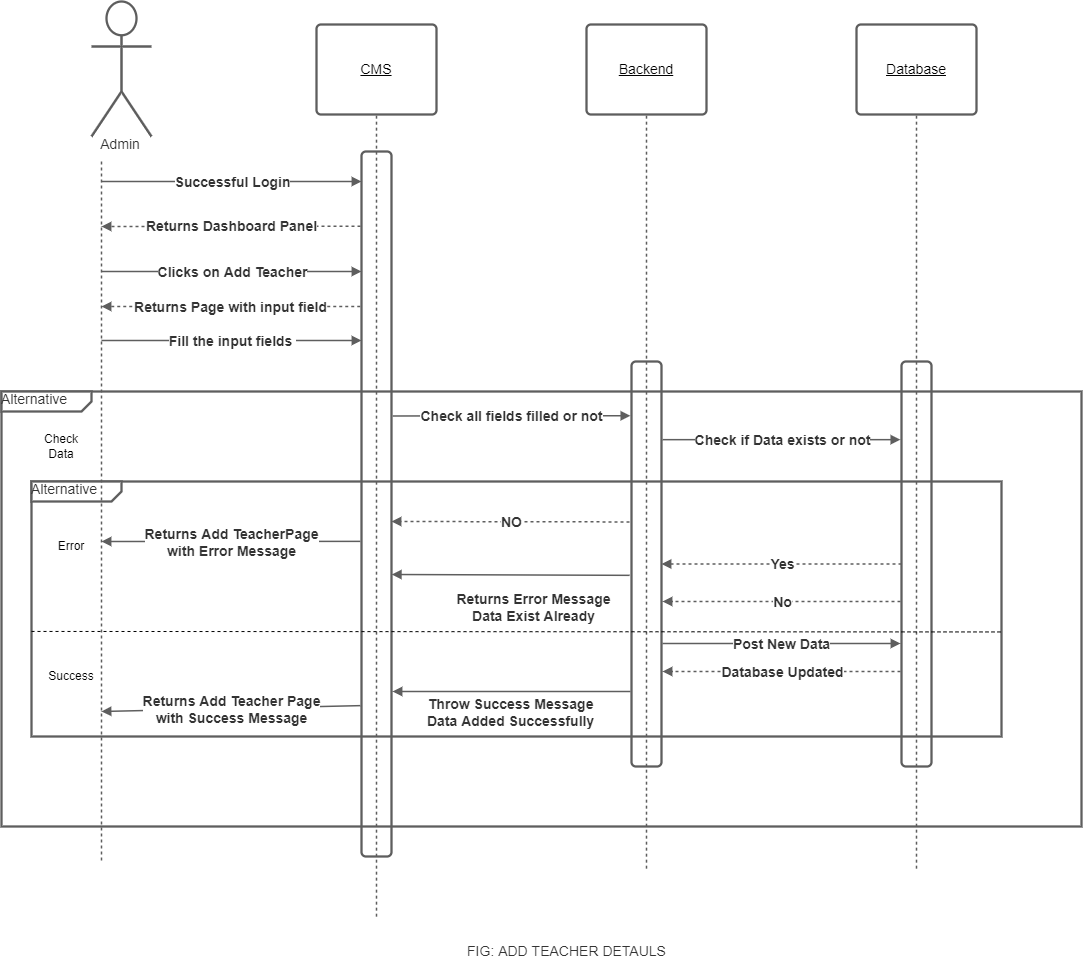

The diagram above was exported from draw.io. Its source (the exported page's mxGraphModel, read from the mxfile embedded in the PNG):
<mxGraphModel dx="1298" dy="601" grid="1" gridSize="10" guides="1" tooltips="1" connect="1" arrows="1" fold="1" page="1" pageScale="1" pageWidth="850" pageHeight="1100" math="0" shadow="0">
  <root>
    <mxCell id="0" />
    <mxCell id="1" parent="0" />
    <UserObject label="Alternative" lucidchartObjectId="_K3WWyg4hMG2" id="D1SY91pb1n_Eg3XHv9m8-1">
      <mxCell style="html=1;blockSpacing=1;whiteSpace=wrap;shape=mxgraph.sysml.package2;xSize=90;overflow=fill;fontSize=14;fontColor=#333333;align=left;spacing=0;strokeColor=#5e5e5e;strokeOpacity=100;rounded=1;absoluteArcSize=1;arcSize=9;strokeWidth=2.3;" parent="1" vertex="1">
        <mxGeometry x="230" y="560" width="1080" height="435" as="geometry" />
      </mxCell>
    </UserObject>
    <UserObject label="Alternative" lucidchartObjectId="3S3Wft3A00~x" id="D1SY91pb1n_Eg3XHv9m8-2">
      <mxCell style="html=1;blockSpacing=1;whiteSpace=wrap;shape=mxgraph.sysml.package2;xSize=90;overflow=fill;fontSize=14;fontColor=#333333;align=left;spacing=0;strokeColor=#5e5e5e;strokeOpacity=100;rounded=1;absoluteArcSize=1;arcSize=9;strokeWidth=2.3;" parent="1" vertex="1">
        <mxGeometry x="260" y="650" width="970" height="255" as="geometry" />
      </mxCell>
    </UserObject>
    <UserObject label="FIG: ADD TEACHER DETAULS" lucidchartObjectId="-73WGn-gP8Ln" id="D1SY91pb1n_Eg3XHv9m8-3">
      <mxCell style="html=1;overflow=block;blockSpacing=1;whiteSpace=wrap;fontSize=14;fontColor=#333333;spacing=0;fillColor=none;strokeWidth=1.5;strokeColor=none;" parent="1" vertex="1">
        <mxGeometry x="656" y="1100" width="279" height="39" as="geometry" />
      </mxCell>
    </UserObject>
    <UserObject label="Admin" lucidchartObjectId="pv3WkIh2O9.o" id="D1SY91pb1n_Eg3XHv9m8-4">
      <mxCell style="html=1;overflow=block;blockSpacing=1;shape=umlActor;labelPosition=center;verticalLabelPosition=bottom;verticalAlign=top;whiteSpace=nowrap;fontSize=14;fontColor=#333333;spacing=0;strokeColor=#5e5e5e;strokeOpacity=100;rounded=1;absoluteArcSize=1;arcSize=9;strokeWidth=2.3;" parent="1" vertex="1">
        <mxGeometry x="320" y="170" width="60" height="135" as="geometry" />
      </mxCell>
    </UserObject>
    <UserObject label="CMS" lucidchartObjectId="pv3WYLz0Eo33" id="D1SY91pb1n_Eg3XHv9m8-5">
      <mxCell style="html=1;overflow=block;blockSpacing=1;whiteSpace=wrap;fontSize=14;fontStyle=4;spacing=3.8;strokeColor=#5e5e5e;strokeOpacity=100;rounded=1;absoluteArcSize=1;arcSize=9;strokeWidth=2.3;" parent="1" vertex="1">
        <mxGeometry x="545" y="193" width="120" height="90" as="geometry" />
      </mxCell>
    </UserObject>
    <UserObject label="Backend" lucidchartObjectId="pv3W8KxRfetx" id="D1SY91pb1n_Eg3XHv9m8-6">
      <mxCell style="html=1;overflow=block;blockSpacing=1;whiteSpace=wrap;fontSize=14;fontStyle=4;spacing=3.8;strokeColor=#5e5e5e;strokeOpacity=100;rounded=1;absoluteArcSize=1;arcSize=9;strokeWidth=2.3;" parent="1" vertex="1">
        <mxGeometry x="815" y="193" width="120" height="90" as="geometry" />
      </mxCell>
    </UserObject>
    <UserObject label="Database" lucidchartObjectId="pv3W2sYnPNoD" id="D1SY91pb1n_Eg3XHv9m8-7">
      <mxCell style="html=1;overflow=block;blockSpacing=1;whiteSpace=wrap;fontSize=14;fontStyle=4;spacing=3.8;strokeColor=#5e5e5e;strokeOpacity=100;rounded=1;absoluteArcSize=1;arcSize=9;strokeWidth=2.3;" parent="1" vertex="1">
        <mxGeometry x="1085" y="193" width="120" height="90" as="geometry" />
      </mxCell>
    </UserObject>
    <UserObject label="" lucidchartObjectId="pv3WJIvET3qM" id="D1SY91pb1n_Eg3XHv9m8-8">
      <mxCell style="html=1;jettySize=18;whiteSpace=wrap;fontSize=14;strokeColor=#5E5E5E;dashed=1;fixDash=1;strokeWidth=1.5;rounded=0;startArrow=none;endArrow=none;" parent="1" edge="1">
        <mxGeometry width="100" height="100" relative="1" as="geometry">
          <Array as="points" />
          <mxPoint x="330" y="330" as="sourcePoint" />
          <mxPoint x="330" y="1030" as="targetPoint" />
        </mxGeometry>
      </mxCell>
    </UserObject>
    <UserObject label="" lucidchartObjectId="pv3W6xqtZqMt" id="D1SY91pb1n_Eg3XHv9m8-9">
      <mxCell style="html=1;jettySize=18;whiteSpace=wrap;fontSize=14;strokeColor=#5E5E5E;dashed=1;fixDash=1;strokeWidth=1.5;rounded=0;startArrow=none;endArrow=none;exitX=0.5;exitY=1.013;exitPerimeter=0;" parent="1" source="D1SY91pb1n_Eg3XHv9m8-5" edge="1">
        <mxGeometry width="100" height="100" relative="1" as="geometry">
          <Array as="points" />
          <mxPoint x="605" y="1086" as="targetPoint" />
        </mxGeometry>
      </mxCell>
    </UserObject>
    <UserObject label="" lucidchartObjectId="pv3W8oDQxX6O" id="D1SY91pb1n_Eg3XHv9m8-10">
      <mxCell style="html=1;jettySize=18;whiteSpace=wrap;fontSize=14;strokeColor=#5E5E5E;dashed=1;fixDash=1;strokeWidth=1.5;rounded=0;startArrow=none;endArrow=none;exitX=0.5;exitY=1.013;exitPerimeter=0;" parent="1" source="D1SY91pb1n_Eg3XHv9m8-6" edge="1">
        <mxGeometry width="100" height="100" relative="1" as="geometry">
          <Array as="points" />
          <mxPoint x="875" y="1040" as="targetPoint" />
        </mxGeometry>
      </mxCell>
    </UserObject>
    <UserObject label="" lucidchartObjectId="pv3WYDhhg~hn" id="D1SY91pb1n_Eg3XHv9m8-11">
      <mxCell style="html=1;jettySize=18;whiteSpace=wrap;fontSize=14;strokeColor=#5E5E5E;dashed=1;fixDash=1;strokeWidth=1.5;rounded=0;startArrow=none;endArrow=none;exitX=0.5;exitY=1.013;exitPerimeter=0;" parent="1" source="D1SY91pb1n_Eg3XHv9m8-7" edge="1">
        <mxGeometry width="100" height="100" relative="1" as="geometry">
          <Array as="points" />
          <mxPoint x="1145" y="1040" as="targetPoint" />
        </mxGeometry>
      </mxCell>
    </UserObject>
    <UserObject label="S" lucidchartObjectId="pv3WXqxDspbT" id="D1SY91pb1n_Eg3XHv9m8-12">
      <mxCell style="html=1;jettySize=18;whiteSpace=wrap;fontSize=14;strokeColor=#5E5E5E;strokeWidth=1.5;rounded=1;arcSize=12;edgeStyle=orthogonalEdgeStyle;startArrow=none;endArrow=block;endFill=1;" parent="1" edge="1">
        <mxGeometry width="100" height="100" relative="1" as="geometry">
          <Array as="points" />
          <mxPoint x="330" y="350" as="sourcePoint" />
          <mxPoint x="590" y="350" as="targetPoint" />
        </mxGeometry>
      </mxCell>
    </UserObject>
    <mxCell id="D1SY91pb1n_Eg3XHv9m8-13" value="Successful Login" style="text;html=1;resizable=0;labelBackgroundColor=default;align=center;verticalAlign=middle;fontStyle=1;fontColor=#333333;fontSize=14;" parent="D1SY91pb1n_Eg3XHv9m8-12" vertex="1">
      <mxGeometry relative="1" as="geometry">
        <mxPoint as="offset" />
      </mxGeometry>
    </mxCell>
    <UserObject label="" lucidchartObjectId="pv3WLI4EP5F4" id="D1SY91pb1n_Eg3XHv9m8-14">
      <mxCell style="html=1;jettySize=18;whiteSpace=wrap;fontSize=14;strokeColor=#5E5E5E;dashed=1;fixDash=1;strokeWidth=1.5;rounded=0;startArrow=none;endArrow=block;endFill=1;exitX=-0.037;exitY=0.106;exitPerimeter=0;" parent="1" source="D1SY91pb1n_Eg3XHv9m8-26" edge="1">
        <mxGeometry width="100" height="100" relative="1" as="geometry">
          <Array as="points" />
          <mxPoint x="330" y="395" as="targetPoint" />
        </mxGeometry>
      </mxCell>
    </UserObject>
    <mxCell id="D1SY91pb1n_Eg3XHv9m8-15" value="Returns Dashboard Panel" style="text;html=1;resizable=0;labelBackgroundColor=default;align=center;verticalAlign=middle;fontStyle=1;fontColor=#333333;fontSize=14;" parent="D1SY91pb1n_Eg3XHv9m8-14" vertex="1">
      <mxGeometry relative="1" as="geometry">
        <mxPoint as="offset" />
      </mxGeometry>
    </mxCell>
    <mxCell id="D1SY91pb1n_Eg3XHv9m8-48" style="edgeStyle=orthogonalEdgeStyle;rounded=0;orthogonalLoop=1;jettySize=auto;html=1;exitX=0;exitY=0;exitDx=0;exitDy=0;fontSize=14;" parent="D1SY91pb1n_Eg3XHv9m8-14" source="D1SY91pb1n_Eg3XHv9m8-15" target="D1SY91pb1n_Eg3XHv9m8-15" edge="1">
      <mxGeometry relative="1" as="geometry" />
    </mxCell>
    <UserObject label="" lucidchartObjectId="pv3W4jiO.uxx" id="D1SY91pb1n_Eg3XHv9m8-16">
      <mxCell style="html=1;jettySize=18;whiteSpace=wrap;fontSize=14;strokeColor=#5E5E5E;strokeWidth=1.5;rounded=1;arcSize=12;edgeStyle=orthogonalEdgeStyle;startArrow=none;endArrow=block;endFill=1;" parent="1" edge="1">
        <mxGeometry width="100" height="100" relative="1" as="geometry">
          <Array as="points" />
          <mxPoint x="330" y="440" as="sourcePoint" />
          <mxPoint x="590" y="440" as="targetPoint" />
        </mxGeometry>
      </mxCell>
    </UserObject>
    <mxCell id="D1SY91pb1n_Eg3XHv9m8-17" value="Clicks on Add Teacher" style="text;html=1;resizable=0;labelBackgroundColor=default;align=center;verticalAlign=middle;fontStyle=1;fontColor=#333333;fontSize=14;" parent="D1SY91pb1n_Eg3XHv9m8-16" vertex="1">
      <mxGeometry relative="1" as="geometry">
        <mxPoint as="offset" />
      </mxGeometry>
    </mxCell>
    <UserObject label="" lucidchartObjectId="pv3Wy2WpLbE." id="D1SY91pb1n_Eg3XHv9m8-18">
      <mxCell style="html=1;jettySize=18;whiteSpace=wrap;fontSize=14;strokeColor=#5E5E5E;strokeWidth=1.5;rounded=1;arcSize=12;edgeStyle=orthogonalEdgeStyle;startArrow=none;endArrow=block;endFill=1;exitX=1.038;exitY=0.375;exitPerimeter=0;entryX=-0.037;entryY=0.134;entryPerimeter=0;" parent="1" source="D1SY91pb1n_Eg3XHv9m8-26" target="D1SY91pb1n_Eg3XHv9m8-27" edge="1">
        <mxGeometry width="100" height="100" relative="1" as="geometry">
          <Array as="points" />
        </mxGeometry>
      </mxCell>
    </UserObject>
    <mxCell id="D1SY91pb1n_Eg3XHv9m8-19" value="Check all fields filled or not" style="text;html=1;resizable=0;labelBackgroundColor=default;align=center;verticalAlign=middle;fontStyle=1;fontColor=#333333;fontSize=14;" parent="D1SY91pb1n_Eg3XHv9m8-18" vertex="1">
      <mxGeometry relative="1" as="geometry">
        <mxPoint as="offset" />
      </mxGeometry>
    </mxCell>
    <UserObject label="" lucidchartObjectId="pv3Wa1BDXIS1" id="D1SY91pb1n_Eg3XHv9m8-20">
      <mxCell style="html=1;jettySize=18;whiteSpace=wrap;fontSize=14;strokeColor=#5E5E5E;strokeWidth=1.5;rounded=1;arcSize=12;edgeStyle=orthogonalEdgeStyle;startArrow=none;endArrow=block;endFill=1;exitX=1.038;exitY=0.193;exitPerimeter=0;entryX=-0.037;entryY=0.193;entryPerimeter=0;" parent="1" source="D1SY91pb1n_Eg3XHv9m8-27" target="D1SY91pb1n_Eg3XHv9m8-28" edge="1">
        <mxGeometry width="100" height="100" relative="1" as="geometry">
          <Array as="points" />
        </mxGeometry>
      </mxCell>
    </UserObject>
    <mxCell id="D1SY91pb1n_Eg3XHv9m8-21" value="Check if Data exists or not" style="text;html=1;resizable=0;labelBackgroundColor=default;align=center;verticalAlign=middle;fontStyle=1;fontColor=#333333;fontSize=14;" parent="D1SY91pb1n_Eg3XHv9m8-20" vertex="1">
      <mxGeometry relative="1" as="geometry">
        <mxPoint as="offset" />
      </mxGeometry>
    </mxCell>
    <UserObject label="" lucidchartObjectId="KA3Wr0.3U3Mg" id="D1SY91pb1n_Eg3XHv9m8-22">
      <mxCell style="html=1;jettySize=18;whiteSpace=wrap;fontSize=14;strokeColor=#5E5E5E;dashed=1;fixDash=1;strokeWidth=1.5;rounded=0;startArrow=none;endArrow=block;endFill=1;exitX=-0.038;exitY=0.22;exitPerimeter=0;" parent="1" source="D1SY91pb1n_Eg3XHv9m8-26" edge="1">
        <mxGeometry width="100" height="100" relative="1" as="geometry">
          <Array as="points" />
          <mxPoint x="330" y="475" as="targetPoint" />
        </mxGeometry>
      </mxCell>
    </UserObject>
    <mxCell id="D1SY91pb1n_Eg3XHv9m8-23" value="Returns Page with input field" style="text;html=1;resizable=0;labelBackgroundColor=default;align=center;verticalAlign=middle;fontStyle=1;fontColor=#333333;fontSize=14;" parent="D1SY91pb1n_Eg3XHv9m8-22" vertex="1">
      <mxGeometry relative="1" as="geometry">
        <mxPoint as="offset" />
      </mxGeometry>
    </mxCell>
    <UserObject label="" lucidchartObjectId="MG3WJaD_7PQ0" id="D1SY91pb1n_Eg3XHv9m8-24">
      <mxCell style="html=1;jettySize=18;whiteSpace=wrap;fontSize=14;strokeColor=#5E5E5E;strokeWidth=1.5;rounded=1;arcSize=12;edgeStyle=orthogonalEdgeStyle;startArrow=none;endArrow=block;endFill=1;" parent="1" edge="1">
        <mxGeometry width="100" height="100" relative="1" as="geometry">
          <Array as="points" />
          <mxPoint x="330" y="509" as="sourcePoint" />
          <mxPoint x="590" y="509" as="targetPoint" />
        </mxGeometry>
      </mxCell>
    </UserObject>
    <mxCell id="D1SY91pb1n_Eg3XHv9m8-25" value="Fill the input fields&amp;nbsp;" style="text;html=1;resizable=0;labelBackgroundColor=default;align=center;verticalAlign=middle;fontStyle=1;fontColor=#333333;fontSize=14;" parent="D1SY91pb1n_Eg3XHv9m8-24" vertex="1">
      <mxGeometry relative="1" as="geometry">
        <mxPoint as="offset" />
      </mxGeometry>
    </mxCell>
    <UserObject label="" lucidchartObjectId="xK3WhC0d7-da" id="D1SY91pb1n_Eg3XHv9m8-26">
      <mxCell style="html=1;overflow=block;blockSpacing=1;whiteSpace=wrap;fontSize=14;spacing=0;strokeColor=#5e5e5e;strokeOpacity=100;fillOpacity=0;rounded=1;absoluteArcSize=1;arcSize=9;fillColor=#000000;strokeWidth=2.3;" parent="1" vertex="1">
        <mxGeometry x="590" y="320" width="30" height="705" as="geometry" />
      </mxCell>
    </UserObject>
    <UserObject label="" lucidchartObjectId="GK3W692kCYtQ" id="D1SY91pb1n_Eg3XHv9m8-27">
      <mxCell style="html=1;overflow=block;blockSpacing=1;whiteSpace=wrap;fontSize=14;spacing=0;strokeColor=#5e5e5e;strokeOpacity=100;fillOpacity=0;rounded=1;absoluteArcSize=1;arcSize=9;fillColor=#000000;strokeWidth=2.3;" parent="1" vertex="1">
        <mxGeometry x="860" y="530" width="30" height="405" as="geometry" />
      </mxCell>
    </UserObject>
    <UserObject label="" lucidchartObjectId="NK3WGKiJHs6a" id="D1SY91pb1n_Eg3XHv9m8-28">
      <mxCell style="html=1;overflow=block;blockSpacing=1;whiteSpace=wrap;fontSize=14;spacing=0;strokeColor=#5e5e5e;strokeOpacity=100;fillOpacity=0;rounded=1;absoluteArcSize=1;arcSize=9;fillColor=#000000;strokeWidth=2.3;" parent="1" vertex="1">
        <mxGeometry x="1130" y="530" width="30" height="405" as="geometry" />
      </mxCell>
    </UserObject>
    <UserObject label="" lucidchartObjectId="XQ3WYJT2ZcmI" id="D1SY91pb1n_Eg3XHv9m8-29">
      <mxCell style="html=1;jettySize=18;whiteSpace=wrap;fontSize=14;strokeColor=#5E5E5E;dashed=1;fixDash=1;strokeWidth=1.5;rounded=0;startArrow=none;endArrow=block;endFill=1;exitX=0;exitY=0.5;exitDx=0;exitDy=0;" parent="1" source="D1SY91pb1n_Eg3XHv9m8-28" target="D1SY91pb1n_Eg3XHv9m8-27" edge="1">
        <mxGeometry width="100" height="100" relative="1" as="geometry">
          <Array as="points" />
          <mxPoint x="891" y="662" as="targetPoint" />
        </mxGeometry>
      </mxCell>
    </UserObject>
    <mxCell id="D1SY91pb1n_Eg3XHv9m8-30" value="Yes" style="text;html=1;resizable=0;labelBackgroundColor=default;align=center;verticalAlign=middle;fontStyle=1;fontColor=#333333;fontSize=14;" parent="D1SY91pb1n_Eg3XHv9m8-29" vertex="1">
      <mxGeometry relative="1" as="geometry">
        <mxPoint as="offset" />
      </mxGeometry>
    </mxCell>
    <UserObject label="" lucidchartObjectId=".Q3WzoVNJutO" id="D1SY91pb1n_Eg3XHv9m8-31">
      <mxCell style="html=1;jettySize=18;whiteSpace=wrap;fontSize=14;strokeColor=#5E5E5E;strokeWidth=1.5;rounded=0;startArrow=none;endArrow=block;endFill=1;entryX=1.009;entryY=0.6;entryPerimeter=0;entryDx=0;entryDy=0;exitX=-0.062;exitY=0.528;exitDx=0;exitDy=0;exitPerimeter=0;" parent="1" source="D1SY91pb1n_Eg3XHv9m8-27" target="D1SY91pb1n_Eg3XHv9m8-26" edge="1">
        <mxGeometry width="100" height="100" relative="1" as="geometry">
          <Array as="points" />
          <mxPoint x="850" y="716" as="sourcePoint" />
        </mxGeometry>
      </mxCell>
    </UserObject>
    <mxCell id="D1SY91pb1n_Eg3XHv9m8-32" value="Returns Error Message&lt;br style=&quot;font-size: 14px;&quot;&gt;Data Exist Already" style="text;html=1;resizable=0;labelBackgroundColor=default;align=center;verticalAlign=middle;fontStyle=1;fontColor=#333333;fontSize=14;" parent="D1SY91pb1n_Eg3XHv9m8-31" vertex="1">
      <mxGeometry relative="1" as="geometry">
        <mxPoint x="22" y="32" as="offset" />
      </mxGeometry>
    </mxCell>
    <UserObject label="" lucidchartObjectId="lS3WjgGx-uF." id="D1SY91pb1n_Eg3XHv9m8-33">
      <mxCell style="html=1;jettySize=18;whiteSpace=wrap;fontSize=14;strokeColor=#5E5E5E;strokeWidth=1.5;rounded=0;startArrow=none;endArrow=block;endFill=1;exitX=-0.037;exitY=0.553;exitPerimeter=0;" parent="1" source="D1SY91pb1n_Eg3XHv9m8-26" edge="1">
        <mxGeometry width="100" height="100" relative="1" as="geometry">
          <Array as="points" />
          <mxPoint x="330" y="710" as="targetPoint" />
        </mxGeometry>
      </mxCell>
    </UserObject>
    <mxCell id="D1SY91pb1n_Eg3XHv9m8-34" value="Returns Add TeacherPage&lt;br&gt;with Error Message" style="text;html=1;resizable=0;labelBackgroundColor=default;align=center;verticalAlign=middle;fontStyle=1;fontColor=#333333;fontSize=14;" parent="D1SY91pb1n_Eg3XHv9m8-33" vertex="1">
      <mxGeometry relative="1" as="geometry">
        <mxPoint as="offset" />
      </mxGeometry>
    </mxCell>
    <UserObject label="" lucidchartObjectId="ZV3W1Y1Dv79p" id="D1SY91pb1n_Eg3XHv9m8-35">
      <mxCell style="html=1;jettySize=18;whiteSpace=wrap;fontSize=14;strokeColor=#5E5E5E;dashed=1;fixDash=1;strokeWidth=1.5;rounded=0;startArrow=none;endArrow=block;endFill=1;" parent="1" edge="1">
        <mxGeometry width="100" height="100" relative="1" as="geometry">
          <Array as="points" />
          <mxPoint x="1129" y="770" as="sourcePoint" />
          <mxPoint x="891" y="770" as="targetPoint" />
        </mxGeometry>
      </mxCell>
    </UserObject>
    <mxCell id="D1SY91pb1n_Eg3XHv9m8-36" value="No" style="text;html=1;resizable=0;labelBackgroundColor=default;align=center;verticalAlign=middle;fontStyle=1;fontColor=#333333;fontSize=14;" parent="D1SY91pb1n_Eg3XHv9m8-35" vertex="1">
      <mxGeometry relative="1" as="geometry">
        <mxPoint as="offset" />
      </mxGeometry>
    </mxCell>
    <UserObject label="" lucidchartObjectId="eW3WM9H7Z5LE" id="D1SY91pb1n_Eg3XHv9m8-37">
      <mxCell style="html=1;jettySize=18;whiteSpace=wrap;fontSize=14;strokeColor=#5E5E5E;strokeWidth=1.5;rounded=1;arcSize=12;edgeStyle=orthogonalEdgeStyle;startArrow=none;endArrow=block;endFill=1;" parent="1" edge="1">
        <mxGeometry width="100" height="100" relative="1" as="geometry">
          <Array as="points" />
          <mxPoint x="891" y="812" as="sourcePoint" />
          <mxPoint x="1129" y="812" as="targetPoint" />
        </mxGeometry>
      </mxCell>
    </UserObject>
    <mxCell id="D1SY91pb1n_Eg3XHv9m8-38" value="&lt;font style=&quot;font-size: 14px;&quot;&gt;Post New Data&lt;/font&gt;" style="text;html=1;resizable=0;labelBackgroundColor=default;align=center;verticalAlign=middle;fontStyle=1;fontColor=#333333;fontSize=14;" parent="D1SY91pb1n_Eg3XHv9m8-37" vertex="1">
      <mxGeometry relative="1" as="geometry">
        <mxPoint as="offset" />
      </mxGeometry>
    </mxCell>
    <UserObject label="" lucidchartObjectId="RW3W3vz5.TnZ" id="D1SY91pb1n_Eg3XHv9m8-39">
      <mxCell style="html=1;jettySize=18;whiteSpace=wrap;fontSize=14;strokeColor=#5E5E5E;dashed=1;fixDash=1;strokeWidth=1.5;rounded=0;startArrow=none;endArrow=block;endFill=1;" parent="1" edge="1">
        <mxGeometry width="100" height="100" relative="1" as="geometry">
          <Array as="points" />
          <mxPoint x="1129" y="840" as="sourcePoint" />
          <mxPoint x="891" y="840" as="targetPoint" />
        </mxGeometry>
      </mxCell>
    </UserObject>
    <mxCell id="D1SY91pb1n_Eg3XHv9m8-40" value="Database Updated" style="text;html=1;resizable=0;labelBackgroundColor=default;align=center;verticalAlign=middle;fontStyle=1;fontColor=#333333;fontSize=14;" parent="D1SY91pb1n_Eg3XHv9m8-39" vertex="1">
      <mxGeometry relative="1" as="geometry">
        <mxPoint as="offset" />
      </mxGeometry>
    </mxCell>
    <UserObject label="" lucidchartObjectId="CX3W53y7DaOM" id="D1SY91pb1n_Eg3XHv9m8-41">
      <mxCell style="html=1;jettySize=18;whiteSpace=wrap;fontSize=14;strokeColor=#5E5E5E;strokeWidth=1.5;rounded=0;startArrow=none;endArrow=block;endFill=1;" parent="1" edge="1">
        <mxGeometry width="100" height="100" relative="1" as="geometry">
          <Array as="points" />
          <mxPoint x="859" y="860" as="sourcePoint" />
          <mxPoint x="621" y="860" as="targetPoint" />
        </mxGeometry>
      </mxCell>
    </UserObject>
    <mxCell id="D1SY91pb1n_Eg3XHv9m8-42" value="Throw Success Message &lt;br style=&quot;font-size: 14px;&quot;&gt;Data Added Successfully&amp;nbsp;" style="text;html=1;resizable=0;labelBackgroundColor=default;align=center;verticalAlign=middle;fontStyle=1;fontColor=#333333;fontSize=14;" parent="D1SY91pb1n_Eg3XHv9m8-41" vertex="1">
      <mxGeometry relative="1" as="geometry">
        <mxPoint y="20" as="offset" />
      </mxGeometry>
    </mxCell>
    <mxCell id="D1SY91pb1n_Eg3XHv9m8-55" style="edgeStyle=orthogonalEdgeStyle;rounded=0;orthogonalLoop=1;jettySize=auto;html=1;exitX=0;exitY=0;exitDx=0;exitDy=0;fontSize=14;" parent="D1SY91pb1n_Eg3XHv9m8-41" source="D1SY91pb1n_Eg3XHv9m8-42" target="D1SY91pb1n_Eg3XHv9m8-42" edge="1">
      <mxGeometry relative="1" as="geometry" />
    </mxCell>
    <UserObject label="" lucidchartObjectId="i13WjgE2dCDW" id="D1SY91pb1n_Eg3XHv9m8-43">
      <mxCell style="html=1;jettySize=18;whiteSpace=wrap;fontSize=14;strokeColor=#5E5E5E;strokeWidth=1.5;rounded=0;startArrow=none;endArrow=block;endFill=1;exitX=-0.037;exitY=0.786;exitPerimeter=0;" parent="1" source="D1SY91pb1n_Eg3XHv9m8-26" edge="1">
        <mxGeometry width="100" height="100" relative="1" as="geometry">
          <Array as="points" />
          <mxPoint x="330" y="880" as="targetPoint" />
        </mxGeometry>
      </mxCell>
    </UserObject>
    <mxCell id="D1SY91pb1n_Eg3XHv9m8-44" value="Returns Add Teacher Page&lt;br&gt;with Success Message" style="text;html=1;resizable=0;labelBackgroundColor=default;align=center;verticalAlign=middle;fontStyle=1;fontColor=#333333;fontSize=14;" parent="D1SY91pb1n_Eg3XHv9m8-43" vertex="1">
      <mxGeometry relative="1" as="geometry">
        <mxPoint as="offset" />
      </mxGeometry>
    </mxCell>
    <UserObject label="" lucidchartObjectId="XQ3WYJT2ZcmI" id="D1SY91pb1n_Eg3XHv9m8-50">
      <mxCell style="html=1;jettySize=18;whiteSpace=wrap;fontSize=14;strokeColor=#5E5E5E;dashed=1;fixDash=1;strokeWidth=1.5;rounded=0;startArrow=none;endArrow=block;endFill=1;exitX=-0.037;exitY=0.327;exitPerimeter=0;" parent="1" edge="1">
        <mxGeometry width="100" height="100" relative="1" as="geometry">
          <Array as="points" />
          <mxPoint x="620" y="690" as="targetPoint" />
          <mxPoint x="857.8900000000003" y="690.435" as="sourcePoint" />
        </mxGeometry>
      </mxCell>
    </UserObject>
    <mxCell id="D1SY91pb1n_Eg3XHv9m8-51" value="NO" style="text;html=1;resizable=0;labelBackgroundColor=default;align=center;verticalAlign=middle;fontStyle=1;fontColor=#333333;fontSize=14;" parent="D1SY91pb1n_Eg3XHv9m8-50" vertex="1">
      <mxGeometry relative="1" as="geometry">
        <mxPoint as="offset" />
      </mxGeometry>
    </mxCell>
    <mxCell id="pUP_1uQc5CYhkr3ECMZQ-1" value="Check Data" style="text;html=1;strokeColor=none;fillColor=none;align=center;verticalAlign=middle;whiteSpace=wrap;rounded=0;" vertex="1" parent="1">
      <mxGeometry x="260" y="600" width="60" height="30" as="geometry" />
    </mxCell>
    <mxCell id="pUP_1uQc5CYhkr3ECMZQ-2" value="" style="endArrow=none;dashed=1;html=1;rounded=0;exitX=0;exitY=0.588;exitDx=0;exitDy=0;exitPerimeter=0;entryX=1.001;entryY=0.59;entryDx=0;entryDy=0;entryPerimeter=0;" edge="1" parent="1" source="D1SY91pb1n_Eg3XHv9m8-2" target="D1SY91pb1n_Eg3XHv9m8-2">
      <mxGeometry width="50" height="50" relative="1" as="geometry">
        <mxPoint x="290" y="830" as="sourcePoint" />
        <mxPoint x="1240" y="800" as="targetPoint" />
      </mxGeometry>
    </mxCell>
    <mxCell id="pUP_1uQc5CYhkr3ECMZQ-3" value="Error" style="text;html=1;strokeColor=none;fillColor=none;align=center;verticalAlign=middle;whiteSpace=wrap;rounded=0;" vertex="1" parent="1">
      <mxGeometry x="270" y="700" width="60" height="30" as="geometry" />
    </mxCell>
    <mxCell id="pUP_1uQc5CYhkr3ECMZQ-4" value="Success" style="text;html=1;strokeColor=none;fillColor=none;align=center;verticalAlign=middle;whiteSpace=wrap;rounded=0;" vertex="1" parent="1">
      <mxGeometry x="270" y="830" width="60" height="30" as="geometry" />
    </mxCell>
  </root>
</mxGraphModel>